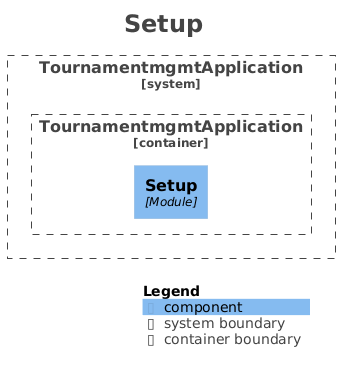

The diagram above was rendered by PlantUML. Its source (embedded in the PNG):
@startuml
title <size:24>Setup</size>

set separator none
top to bottom direction

<style>
  root {
    BackgroundColor: #ffffff
    FontColor: #444444
  }
</style>

!include <C4/C4>
!include <C4/C4_Context>
!include <C4/C4_Component>

System_Boundary("TournamentmgmtApplication_boundary", "TournamentmgmtApplication", $tags="") {
  Container_Boundary("TournamentmgmtApplication.TournamentmgmtApplication_boundary", "TournamentmgmtApplication", $tags="") {
    Component(TournamentmgmtApplication.TournamentmgmtApplication.Setup, "Setup", $techn="Module", $descr="", $tags="", $link="")
  }

}

SHOW_LEGEND(true)
hide stereotypes
@enduml